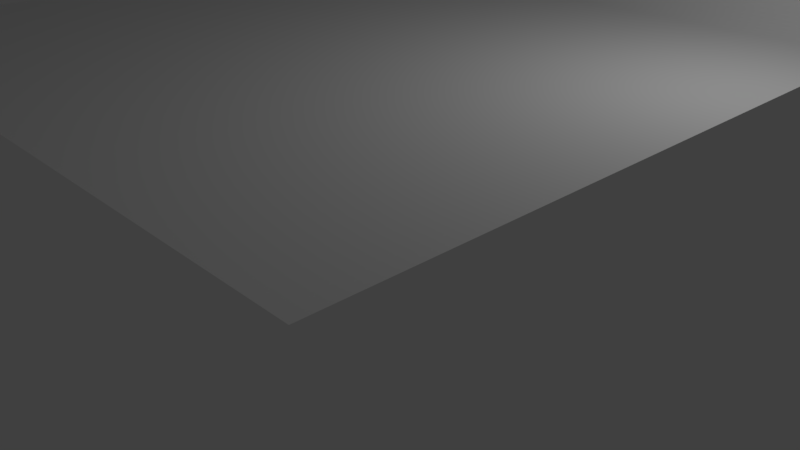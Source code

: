# Source: wall_with_dent.blend  (saved by Blender 2.79.0; exported with 4.5.12 LTS)
import bpy
from mathutils import Matrix  # noqa: F401  (used for matrix-valued properties, if any)

bpy.ops.wm.read_factory_settings(use_empty=True)
scene = bpy.context.scene
scene.name = 'Scene'

# ---- collections
col_collection_1 = bpy.data.collections.new('Collection 1'); scene.collection.children.link(col_collection_1)

# ---- world
world_world = bpy.data.worlds.new('World'); scene.world = world_world
world_world.color = (0.05088, 0.05088, 0.05088)
world_world.use_sun_shadow = False
world_world.sun_shadow_jitter_overblur = 0.0
world_world.cycles.sampling_method = 'MANUAL'

# ---- cameras
cam_camera = bpy.data.cameras.new('Camera')
cam_camera.clip_end = 100.0
cam_camera.lens = 35.0
cam_camera.sensor_width = 32.0
cam_camera.sensor_height = 18.0
cam_camera.ortho_scale = 7.314
cam_camera.dof.focus_distance = 0.0
cam_camera.dof.aperture_fstop = 128.0

# ---- lights
light_lamp = bpy.data.lights.new('Lamp', 'POINT')
light_lamp.transmission_factor = 0.0
light_lamp.cutoff_distance = 30.0
light_lamp.energy = 100.0
light_lamp.shadow_buffer_clip_start = 1.001
light_lamp.shadow_soft_size = 0.1
light_lamp.shadow_maximum_resolution = 0.006
light_lamp.use_absolute_resolution = True

# ---- meshes
me_plane_001 = bpy.data.meshes.new('Plane.001')
me_plane_001.from_pydata([(-1.116, -1.116, 0.0), (1.116, -1.116, 0.0), (-1.116, 1.116, 0.2562), (1.116, 1.116, 0.2562), (-1.116, 0.8148, 0.0), (-1.116, 1.116, 0.2562), (-1.116, 0.8373, 0.0007164), (-1.116, 0.8597, 0.002861), (-1.116, 0.8819, 0.006423), (-1.116, 0.9037, 0.01138), (-1.116, 0.9249, 0.01771), (-1.116, 0.9456, 0.02537), (-1.116, 0.9655, 0.03432), (-1.116, 0.9846, 0.04452), (-1.116, 1.003, 0.05589), (-1.116, 1.02, 0.06839), (-1.116, 1.036, 0.08194), (-1.116, 1.051, 0.09646), (-1.116, 1.064, 0.1119), (-1.116, 1.076, 0.1281), (-1.116, 1.086, 0.145), (-1.116, 1.095, 0.1626), (-1.116, 1.103, 0.1807), (-1.116, 1.109, 0.1992), (-1.116, 1.113, 0.218), (-1.116, 1.115, 0.2371), (1.116, 1.116, 0.2562), (1.116, 0.8148, 0.0), (1.116, 1.115, 0.2371), (1.116, 1.113, 0.218), (1.116, 1.109, 0.1992), (1.116, 1.103, 0.1807), (1.116, 1.095, 0.1626), (1.116, 1.086, 0.145), (1.116, 1.076, 0.1281), (1.116, 1.064, 0.1119), (1.116, 1.051, 0.09646), (1.116, 1.036, 0.08194), (1.116, 1.02, 0.06839), (1.116, 1.003, 0.05589), (1.116, 0.9846, 0.04452), (1.116, 0.9655, 0.03432), (1.116, 0.9456, 0.02537), (1.116, 0.9249, 0.01771), (1.116, 0.9037, 0.01138), (1.116, 0.8819, 0.006423), (1.116, 0.8597, 0.002861), (1.116, 0.8373, 0.0007164), (-1.116, 1.345, 0.2562), (1.116, 1.345, 0.2562), (-1.116, 1.625, 0.05286), (1.116, 1.625, 0.05286), (-1.116, 1.981, 0.05286), (1.116, 1.981, 0.05286), (-1.116, 1.345, 0.2562), (-1.116, 1.601, 0.05286), (-1.116, 1.347, 0.2363), (-1.116, 1.35, 0.2165), (-1.116, 1.356, 0.1972), (-1.116, 1.365, 0.1784), (-1.116, 1.376, 0.1603), (-1.116, 1.389, 0.1432), (-1.116, 1.404, 0.1272), (-1.116, 1.42, 0.1124), (-1.116, 1.439, 0.09902), (-1.116, 1.459, 0.08713), (-1.116, 1.481, 0.07687), (-1.116, 1.503, 0.06834), (-1.116, 1.527, 0.06162), (-1.116, 1.551, 0.05677), (-1.116, 1.576, 0.05384), (1.116, 1.601, 0.05286), (1.116, 1.345, 0.2562), (1.116, 1.576, 0.05384), (1.116, 1.551, 0.05677), (1.116, 1.527, 0.06162), (1.116, 1.503, 0.06834), (1.116, 1.481, 0.07687), (1.116, 1.459, 0.08713), (1.116, 1.439, 0.09902), (1.116, 1.42, 0.1124), (1.116, 1.404, 0.1272), (1.116, 1.389, 0.1432), (1.116, 1.376, 0.1603), (1.116, 1.365, 0.1784), (1.116, 1.356, 0.1972), (1.116, 1.35, 0.2165), (1.116, 1.347, 0.2363)], [], [(5, 26, 3, 2), (26, 5, 25, 28), (28, 25, 24, 29), (29, 24, 23, 30), (30, 23, 22, 31), (31, 22, 21, 32), (32, 21, 20, 33), (33, 20, 19, 34), (34, 19, 18, 35), (35, 18, 17, 36), (36, 17, 16, 37), (37, 16, 15, 38), (38, 15, 14, 39), (39, 14, 13, 40), (40, 13, 12, 41), (41, 12, 11, 42), (42, 11, 10, 43), (43, 10, 9, 44), (44, 9, 8, 45), (45, 8, 7, 46), (46, 7, 6, 47), (47, 6, 4, 27), (0, 1, 27, 4), (5, 26, 49, 48), (48, 49, 72, 54), (50, 51, 53, 52), (71, 55, 70, 73), (73, 70, 69, 74), (74, 69, 68, 75), (75, 68, 67, 76), (76, 67, 66, 77), (77, 66, 65, 78), (78, 65, 64, 79), (79, 64, 63, 80), (80, 63, 62, 81), (81, 62, 61, 82), (82, 61, 60, 83), (83, 60, 59, 84), (84, 59, 58, 85), (85, 58, 57, 86), (86, 57, 56, 87), (87, 56, 54, 72), (55, 71, 51, 50)])
me_plane_001.use_remesh_preserve_volume = False
me_plane_001.use_remesh_preserve_attributes = False
me_plane_001.use_mirror_vertex_groups = False
me_plane_001.update()

# ---- objects
ob_plane = bpy.data.objects.new('Plane', me_plane_001)
ob_lamp = bpy.data.objects.new('Lamp', light_lamp)
ob_camera = bpy.data.objects.new('Camera', cam_camera)

# ---- transforms, parenting, visibility, modifiers, constraints
ob_plane.location = (0.0, 0.0, 2.863)
ob_plane.scale = (3.857, 3.857, 3.857)
ob_plane.lineart.crease_threshold = 0.0
ob_lamp.location = (4.076, 1.005, 5.904)
ob_lamp.rotation_euler = (0.6503, 0.05522, 1.866)
ob_lamp.lock_rotations_4d = False
ob_lamp.empty_display_type = 'ARROWS'
ob_lamp.color = (0.0, 0.0, 0.0, 0.0)
ob_lamp.lineart.crease_threshold = 0.0
ob_camera.location = (7.481, -6.508, 5.344)
ob_camera.rotation_euler = (1.109, 0.0, 0.8149)
ob_camera.lock_rotations_4d = False
ob_camera.empty_display_type = 'ARROWS'
ob_camera.color = (0.0, 0.0, 0.0, 0.0)
ob_camera.display_type = 'WIRE'
ob_camera.lineart.crease_threshold = 0.0

# ---- collection membership
col_collection_1.objects.link(ob_plane)
col_collection_1.objects.link(ob_lamp)
col_collection_1.objects.link(ob_camera)

# ---- scene / render settings (as saved in the file)
scene.camera = ob_camera
scene.frame_start = 1; scene.frame_end = 250; scene.frame_set(1)
scene.render.engine = 'BLENDER_EEVEE_NEXT'
scene.render.resolution_percentage = 50
scene.render.dither_intensity = 0.0
scene.cycles.use_denoising = False
scene.cycles.samples = 128
scene.cycles.sampling_pattern = 'TABULATED_SOBOL'
scene.cycles.use_adaptive_sampling = False
scene.cycles.use_light_tree = False
scene.cycles.blur_glossy = 0.0
scene.cycles.sample_clamp_indirect = 0.0
scene.view_settings.view_transform = 'Standard'
bpy.context.view_layer.update()
